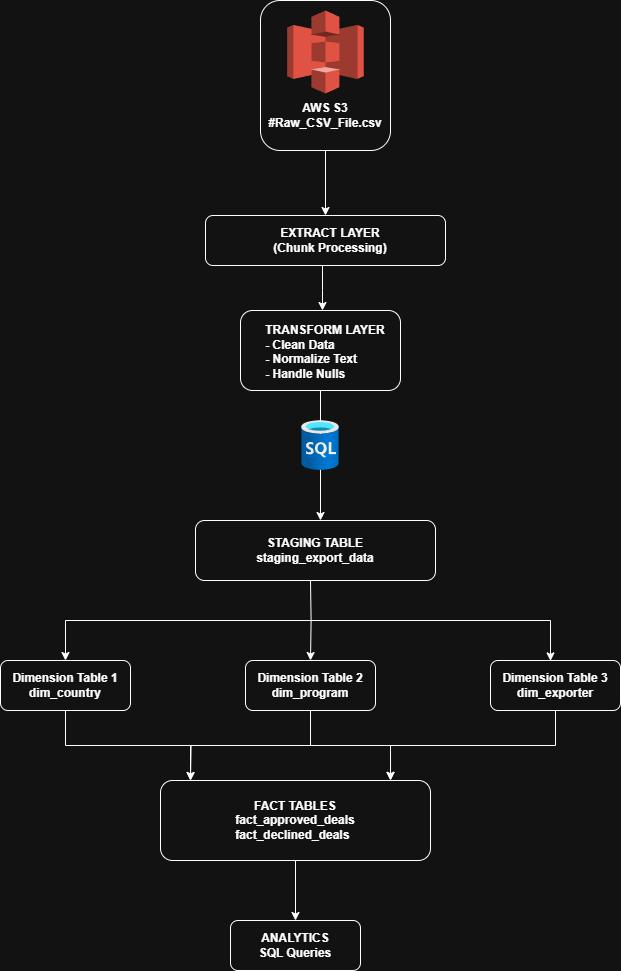

The diagram above was exported from draw.io. Its source (the exported page's mxGraphModel, read from the mxfile embedded in the PNG):
<mxGraphModel dx="2664" dy="1048" grid="1" gridSize="10" guides="1" tooltips="1" connect="1" arrows="1" fold="1" page="1" pageScale="1" pageWidth="827" pageHeight="1169" math="0" shadow="0">
  <root>
    <mxCell id="WIyWlLk6GJQsqaUBKTNV-0" />
    <mxCell id="WIyWlLk6GJQsqaUBKTNV-1" parent="WIyWlLk6GJQsqaUBKTNV-0" />
    <mxCell id="ldrCQpyG0xYPStNQCLli-20" value="" style="edgeStyle=orthogonalEdgeStyle;rounded=0;orthogonalLoop=1;jettySize=auto;html=1;" edge="1" parent="WIyWlLk6GJQsqaUBKTNV-1">
      <mxGeometry relative="1" as="geometry">
        <mxPoint x="482" y="285" as="sourcePoint" />
        <mxPoint x="482" y="330" as="targetPoint" />
        <Array as="points">
          <mxPoint x="482" y="310" />
          <mxPoint x="482" y="310" />
        </Array>
      </mxGeometry>
    </mxCell>
    <mxCell id="WIyWlLk6GJQsqaUBKTNV-3" value="" style="rounded=1;whiteSpace=wrap;html=1;fontSize=12;glass=0;strokeWidth=1;shadow=0;" parent="WIyWlLk6GJQsqaUBKTNV-1" vertex="1">
      <mxGeometry x="365" y="235" width="240" height="50" as="geometry" />
    </mxCell>
    <mxCell id="ldrCQpyG0xYPStNQCLli-24" style="edgeStyle=orthogonalEdgeStyle;rounded=0;orthogonalLoop=1;jettySize=auto;html=1;exitX=0.5;exitY=1;exitDx=0;exitDy=0;entryX=0.5;entryY=0;entryDx=0;entryDy=0;" edge="1" parent="WIyWlLk6GJQsqaUBKTNV-1" source="ldrCQpyG0xYPStNQCLli-1" target="WIyWlLk6GJQsqaUBKTNV-3">
      <mxGeometry relative="1" as="geometry" />
    </mxCell>
    <mxCell id="ldrCQpyG0xYPStNQCLli-1" value="" style="rounded=1;whiteSpace=wrap;html=1;fontSize=12;glass=0;strokeWidth=1;shadow=0;" vertex="1" parent="WIyWlLk6GJQsqaUBKTNV-1">
      <mxGeometry x="420" y="20" width="130" height="150" as="geometry" />
    </mxCell>
    <mxCell id="ldrCQpyG0xYPStNQCLli-5" value="" style="outlineConnect=0;dashed=0;verticalLabelPosition=bottom;verticalAlign=top;align=center;html=1;shape=mxgraph.aws3.s3;fillColor=#E05243;gradientColor=none;" vertex="1" parent="WIyWlLk6GJQsqaUBKTNV-1">
      <mxGeometry x="446.75" y="30" width="76.5" height="83" as="geometry" />
    </mxCell>
    <mxCell id="ldrCQpyG0xYPStNQCLli-6" value="&lt;b&gt;AWS S3&lt;/b&gt;&lt;div&gt;&lt;b&gt;#Raw_CSV_File.csv&lt;/b&gt;&lt;/div&gt;" style="text;html=1;align=center;verticalAlign=middle;whiteSpace=wrap;rounded=0;" vertex="1" parent="WIyWlLk6GJQsqaUBKTNV-1">
      <mxGeometry x="455" y="120" width="60" height="30" as="geometry" />
    </mxCell>
    <mxCell id="ldrCQpyG0xYPStNQCLli-10" value="&lt;b&gt;EXTRACT LAYER&lt;/b&gt;&lt;div&gt;&lt;b&gt;(Chunk Processing)&lt;/b&gt;&lt;/div&gt;" style="text;html=1;align=center;verticalAlign=middle;whiteSpace=wrap;rounded=0;" vertex="1" parent="WIyWlLk6GJQsqaUBKTNV-1">
      <mxGeometry x="405" y="245" width="170" height="30" as="geometry" />
    </mxCell>
    <mxCell id="ldrCQpyG0xYPStNQCLli-18" value="" style="rounded=1;whiteSpace=wrap;html=1;fontSize=12;glass=0;strokeWidth=1;shadow=0;" vertex="1" parent="WIyWlLk6GJQsqaUBKTNV-1">
      <mxGeometry x="400" y="330" width="160" height="80" as="geometry" />
    </mxCell>
    <mxCell id="ldrCQpyG0xYPStNQCLli-19" value="&lt;b&gt;&lt;sub&gt;&lt;font style=&quot;font-size: 12px;&quot;&gt;TRANSFORM LAYER&lt;/font&gt;&lt;/sub&gt;&lt;/b&gt;&lt;div style=&quot;text-align: left;&quot;&gt;&lt;b&gt;- Clean Data&lt;/b&gt;&lt;/div&gt;&lt;div style=&quot;text-align: left;&quot;&gt;&lt;b&gt;- Normalize Text&lt;/b&gt;&lt;/div&gt;&lt;div style=&quot;text-align: left;&quot;&gt;&lt;b&gt;- Handle Nulls&lt;/b&gt;&lt;/div&gt;" style="text;html=1;align=center;verticalAlign=middle;whiteSpace=wrap;rounded=0;" vertex="1" parent="WIyWlLk6GJQsqaUBKTNV-1">
      <mxGeometry x="400" y="330" width="170" height="80" as="geometry" />
    </mxCell>
    <mxCell id="ldrCQpyG0xYPStNQCLli-22" value="" style="rounded=1;whiteSpace=wrap;html=1;fontSize=12;glass=0;strokeWidth=1;shadow=0;" vertex="1" parent="WIyWlLk6GJQsqaUBKTNV-1">
      <mxGeometry x="355" y="540" width="240" height="60" as="geometry" />
    </mxCell>
    <mxCell id="ldrCQpyG0xYPStNQCLli-23" value="&lt;b&gt;STAGING TABLE&lt;/b&gt;&lt;div&gt;&lt;b&gt;staging_export_data&lt;/b&gt;&lt;/div&gt;" style="text;html=1;align=center;verticalAlign=middle;whiteSpace=wrap;rounded=0;" vertex="1" parent="WIyWlLk6GJQsqaUBKTNV-1">
      <mxGeometry x="390" y="550" width="170" height="40" as="geometry" />
    </mxCell>
    <mxCell id="ldrCQpyG0xYPStNQCLli-28" style="edgeStyle=orthogonalEdgeStyle;rounded=0;orthogonalLoop=1;jettySize=auto;html=1;exitX=0.5;exitY=1;exitDx=0;exitDy=0;" edge="1" parent="WIyWlLk6GJQsqaUBKTNV-1" source="ldrCQpyG0xYPStNQCLli-51">
      <mxGeometry relative="1" as="geometry">
        <mxPoint x="487.58" y="406.57" as="sourcePoint" />
        <mxPoint x="480" y="540" as="targetPoint" />
        <Array as="points">
          <mxPoint x="481" y="410" />
          <mxPoint x="480" y="410" />
          <mxPoint x="480" y="540" />
        </Array>
      </mxGeometry>
    </mxCell>
    <mxCell id="ldrCQpyG0xYPStNQCLli-47" style="edgeStyle=orthogonalEdgeStyle;rounded=0;orthogonalLoop=1;jettySize=auto;html=1;exitX=0.5;exitY=1;exitDx=0;exitDy=0;" edge="1" parent="WIyWlLk6GJQsqaUBKTNV-1" source="ldrCQpyG0xYPStNQCLli-31">
      <mxGeometry relative="1" as="geometry">
        <mxPoint x="350" y="800" as="targetPoint" />
      </mxGeometry>
    </mxCell>
    <mxCell id="ldrCQpyG0xYPStNQCLli-31" value="" style="rounded=1;whiteSpace=wrap;html=1;fontSize=12;glass=0;strokeWidth=1;shadow=0;" vertex="1" parent="WIyWlLk6GJQsqaUBKTNV-1">
      <mxGeometry x="160" y="680" width="130" height="50" as="geometry" />
    </mxCell>
    <mxCell id="ldrCQpyG0xYPStNQCLli-32" value="&lt;b&gt;Dimension Table 1&lt;/b&gt;&lt;br&gt;&lt;div&gt;&lt;b&gt;dim_country&lt;/b&gt;&lt;/div&gt;" style="text;html=1;align=center;verticalAlign=middle;whiteSpace=wrap;rounded=0;" vertex="1" parent="WIyWlLk6GJQsqaUBKTNV-1">
      <mxGeometry x="160" y="690" width="130" height="30" as="geometry" />
    </mxCell>
    <mxCell id="ldrCQpyG0xYPStNQCLli-35" style="edgeStyle=orthogonalEdgeStyle;rounded=0;orthogonalLoop=1;jettySize=auto;html=1;exitX=0.5;exitY=1;exitDx=0;exitDy=0;entryX=0.5;entryY=0;entryDx=0;entryDy=0;" edge="1" parent="WIyWlLk6GJQsqaUBKTNV-1" target="ldrCQpyG0xYPStNQCLli-40">
      <mxGeometry relative="1" as="geometry">
        <mxPoint x="470" y="600" as="sourcePoint" />
        <mxPoint x="469.55999999999995" y="648.3" as="targetPoint" />
      </mxGeometry>
    </mxCell>
    <mxCell id="ldrCQpyG0xYPStNQCLli-50" style="edgeStyle=orthogonalEdgeStyle;rounded=0;orthogonalLoop=1;jettySize=auto;html=1;exitX=0.5;exitY=1;exitDx=0;exitDy=0;entryX=0.5;entryY=0;entryDx=0;entryDy=0;" edge="1" parent="WIyWlLk6GJQsqaUBKTNV-1" source="ldrCQpyG0xYPStNQCLli-36" target="ldrCQpyG0xYPStNQCLli-38">
      <mxGeometry relative="1" as="geometry" />
    </mxCell>
    <mxCell id="ldrCQpyG0xYPStNQCLli-36" value="" style="rounded=1;whiteSpace=wrap;html=1;fontSize=12;glass=0;strokeWidth=1;shadow=0;" vertex="1" parent="WIyWlLk6GJQsqaUBKTNV-1">
      <mxGeometry x="320" y="800" width="270" height="80" as="geometry" />
    </mxCell>
    <mxCell id="ldrCQpyG0xYPStNQCLli-37" value="&lt;b&gt;FACT TABLES&lt;/b&gt;&lt;div style=&quot;text-align: left;&quot;&gt;&lt;b&gt;fact_approved_deals&lt;/b&gt;&lt;/div&gt;&lt;div style=&quot;text-align: left;&quot;&gt;&lt;b&gt;fact_declined_deals&lt;/b&gt;&lt;/div&gt;" style="text;html=1;align=center;verticalAlign=middle;whiteSpace=wrap;rounded=0;" vertex="1" parent="WIyWlLk6GJQsqaUBKTNV-1">
      <mxGeometry x="390" y="810" width="130" height="60" as="geometry" />
    </mxCell>
    <mxCell id="ldrCQpyG0xYPStNQCLli-38" value="" style="rounded=1;whiteSpace=wrap;html=1;fontSize=12;glass=0;strokeWidth=1;shadow=0;" vertex="1" parent="WIyWlLk6GJQsqaUBKTNV-1">
      <mxGeometry x="390" y="940" width="130" height="50" as="geometry" />
    </mxCell>
    <mxCell id="ldrCQpyG0xYPStNQCLli-39" value="&lt;b&gt;ANALYTICS&lt;/b&gt;&lt;div&gt;&lt;b&gt;SQL Queries&lt;/b&gt;&lt;/div&gt;" style="text;html=1;align=center;verticalAlign=middle;whiteSpace=wrap;rounded=0;" vertex="1" parent="WIyWlLk6GJQsqaUBKTNV-1">
      <mxGeometry x="390" y="950" width="130" height="30" as="geometry" />
    </mxCell>
    <mxCell id="ldrCQpyG0xYPStNQCLli-40" value="" style="rounded=1;whiteSpace=wrap;html=1;fontSize=12;glass=0;strokeWidth=1;shadow=0;" vertex="1" parent="WIyWlLk6GJQsqaUBKTNV-1">
      <mxGeometry x="405" y="680" width="130" height="50" as="geometry" />
    </mxCell>
    <mxCell id="ldrCQpyG0xYPStNQCLli-41" value="&lt;b&gt;Dimension Table 2&lt;/b&gt;&lt;br&gt;&lt;div&gt;&lt;b&gt;dim_program&lt;/b&gt;&lt;/div&gt;" style="text;html=1;align=center;verticalAlign=middle;whiteSpace=wrap;rounded=0;" vertex="1" parent="WIyWlLk6GJQsqaUBKTNV-1">
      <mxGeometry x="405" y="690" width="130" height="30" as="geometry" />
    </mxCell>
    <mxCell id="ldrCQpyG0xYPStNQCLli-42" value="" style="rounded=1;whiteSpace=wrap;html=1;fontSize=12;glass=0;strokeWidth=1;shadow=0;" vertex="1" parent="WIyWlLk6GJQsqaUBKTNV-1">
      <mxGeometry x="650" y="680" width="130" height="50" as="geometry" />
    </mxCell>
    <mxCell id="ldrCQpyG0xYPStNQCLli-43" value="&lt;b&gt;Dimension Table 3&lt;/b&gt;&lt;br&gt;&lt;div&gt;&lt;b&gt;dim_exporter&lt;/b&gt;&lt;/div&gt;" style="text;html=1;align=center;verticalAlign=middle;whiteSpace=wrap;rounded=0;" vertex="1" parent="WIyWlLk6GJQsqaUBKTNV-1">
      <mxGeometry x="650" y="690" width="130" height="30" as="geometry" />
    </mxCell>
    <mxCell id="ldrCQpyG0xYPStNQCLli-44" style="edgeStyle=orthogonalEdgeStyle;rounded=0;orthogonalLoop=1;jettySize=auto;html=1;entryX=0.466;entryY=0.006;entryDx=0;entryDy=0;entryPerimeter=0;" edge="1" parent="WIyWlLk6GJQsqaUBKTNV-1" target="ldrCQpyG0xYPStNQCLli-42">
      <mxGeometry relative="1" as="geometry">
        <mxPoint x="470" y="640" as="sourcePoint" />
        <mxPoint x="650" y="650" as="targetPoint" />
        <Array as="points">
          <mxPoint x="710" y="640" />
          <mxPoint x="710" y="680" />
        </Array>
      </mxGeometry>
    </mxCell>
    <mxCell id="ldrCQpyG0xYPStNQCLli-45" style="edgeStyle=orthogonalEdgeStyle;rounded=0;orthogonalLoop=1;jettySize=auto;html=1;entryX=0.5;entryY=0;entryDx=0;entryDy=0;" edge="1" parent="WIyWlLk6GJQsqaUBKTNV-1" target="ldrCQpyG0xYPStNQCLli-31">
      <mxGeometry relative="1" as="geometry">
        <mxPoint x="470" y="640" as="sourcePoint" />
        <mxPoint x="721" y="690" as="targetPoint" />
        <Array as="points">
          <mxPoint x="480" y="640" />
          <mxPoint x="225" y="640" />
        </Array>
      </mxGeometry>
    </mxCell>
    <mxCell id="ldrCQpyG0xYPStNQCLli-46" style="edgeStyle=orthogonalEdgeStyle;rounded=0;orthogonalLoop=1;jettySize=auto;html=1;exitX=0.5;exitY=1;exitDx=0;exitDy=0;" edge="1" parent="WIyWlLk6GJQsqaUBKTNV-1" source="ldrCQpyG0xYPStNQCLli-40">
      <mxGeometry relative="1" as="geometry">
        <mxPoint x="350" y="800" as="targetPoint" />
        <Array as="points">
          <mxPoint x="470" y="765" />
          <mxPoint x="350" y="765" />
          <mxPoint x="350" y="800" />
        </Array>
      </mxGeometry>
    </mxCell>
    <mxCell id="ldrCQpyG0xYPStNQCLli-48" style="edgeStyle=orthogonalEdgeStyle;rounded=0;orthogonalLoop=1;jettySize=auto;html=1;exitX=0.75;exitY=1;exitDx=0;exitDy=0;entryX=0.851;entryY=0;entryDx=0;entryDy=0;entryPerimeter=0;" edge="1" parent="WIyWlLk6GJQsqaUBKTNV-1" source="ldrCQpyG0xYPStNQCLli-40" target="ldrCQpyG0xYPStNQCLli-36">
      <mxGeometry relative="1" as="geometry">
        <mxPoint x="550" y="800" as="targetPoint" />
        <Array as="points">
          <mxPoint x="470" y="730" />
          <mxPoint x="470" y="765" />
          <mxPoint x="550" y="765" />
          <mxPoint x="550" y="800" />
        </Array>
      </mxGeometry>
    </mxCell>
    <mxCell id="ldrCQpyG0xYPStNQCLli-49" style="edgeStyle=orthogonalEdgeStyle;rounded=0;orthogonalLoop=1;jettySize=auto;html=1;exitX=0.5;exitY=1;exitDx=0;exitDy=0;entryX=0.852;entryY=-0.003;entryDx=0;entryDy=0;entryPerimeter=0;" edge="1" parent="WIyWlLk6GJQsqaUBKTNV-1" source="ldrCQpyG0xYPStNQCLli-42" target="ldrCQpyG0xYPStNQCLli-36">
      <mxGeometry relative="1" as="geometry">
        <mxPoint x="550" y="790" as="targetPoint" />
        <Array as="points">
          <mxPoint x="715" y="765" />
          <mxPoint x="550" y="765" />
        </Array>
      </mxGeometry>
    </mxCell>
    <mxCell id="ldrCQpyG0xYPStNQCLli-51" value="" style="image;aspect=fixed;html=1;points=[];align=center;fontSize=12;image=img/lib/azure2/databases/SQL_Database.svg;" vertex="1" parent="WIyWlLk6GJQsqaUBKTNV-1">
      <mxGeometry x="461.24" y="440" width="37.51" height="50" as="geometry" />
    </mxCell>
  </root>
</mxGraphModel>